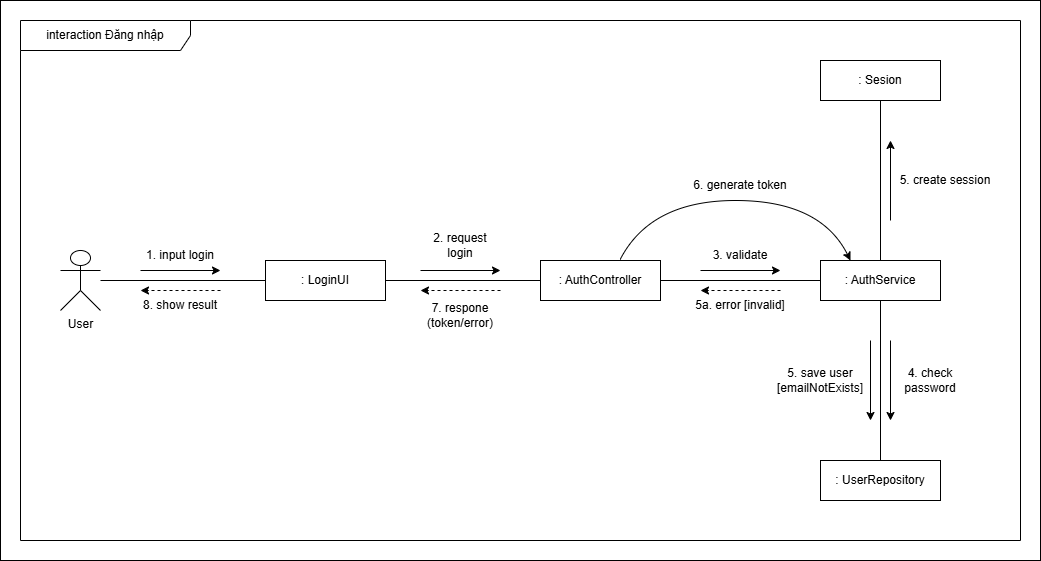

The diagram above was exported from draw.io. Its source (the exported page's mxGraphModel, read from the mxfile embedded in the PNG):
<mxGraphModel dx="1464" dy="783" grid="1" gridSize="10" guides="1" tooltips="1" connect="1" arrows="1" fold="1" page="1" pageScale="1" pageWidth="1169" pageHeight="1654" math="0" shadow="0">
  <root>
    <mxCell id="0" />
    <mxCell id="1" parent="0" />
    <mxCell id="Iz0jVjVn6mckAIehG4-6-1" parent="1" style="shape=umlFrame;whiteSpace=wrap;html=1;pointerEvents=0;width=170;height=30;" value="interaction Đăng nhập" vertex="1">
      <mxGeometry height="520" width="1000" x="440" y="300" as="geometry" />
    </mxCell>
    <mxCell id="Iz0jVjVn6mckAIehG4-6-2" parent="1" style="shape=umlActor;verticalLabelPosition=bottom;verticalAlign=top;html=1;" value="User" vertex="1">
      <mxGeometry height="60" width="40" x="480" y="530" as="geometry" />
    </mxCell>
    <mxCell id="Iz0jVjVn6mckAIehG4-6-3" parent="1" style="rounded=0;whiteSpace=wrap;html=1;" value=": LoginUI" vertex="1">
      <mxGeometry height="40" width="120" x="685" y="540" as="geometry" />
    </mxCell>
    <mxCell id="Iz0jVjVn6mckAIehG4-6-4" parent="1" style="rounded=0;whiteSpace=wrap;html=1;" value=": Sesion" vertex="1">
      <mxGeometry height="40" width="120" x="1240" y="340" as="geometry" />
    </mxCell>
    <mxCell id="Iz0jVjVn6mckAIehG4-6-5" parent="1" style="rounded=0;whiteSpace=wrap;html=1;" value=": UserRepository" vertex="1">
      <mxGeometry height="40" width="120" x="1240" y="740" as="geometry" />
    </mxCell>
    <mxCell id="Iz0jVjVn6mckAIehG4-6-6" parent="1" style="rounded=0;whiteSpace=wrap;html=1;" value=": AuthController" vertex="1">
      <mxGeometry height="40" width="120" x="960" y="540" as="geometry" />
    </mxCell>
    <mxCell id="Iz0jVjVn6mckAIehG4-6-7" parent="1" style="rounded=0;whiteSpace=wrap;html=1;" value=": AuthService" vertex="1">
      <mxGeometry height="40" width="120" x="1240" y="540" as="geometry" />
    </mxCell>
    <mxCell id="Iz0jVjVn6mckAIehG4-6-9" edge="1" parent="1" source="Iz0jVjVn6mckAIehG4-6-2" style="endArrow=none;html=1;rounded=0;" target="Iz0jVjVn6mckAIehG4-6-3" value="">
      <mxGeometry height="50" relative="1" width="50" as="geometry">
        <mxPoint x="600" y="620" as="sourcePoint" />
        <mxPoint x="650" y="570" as="targetPoint" />
      </mxGeometry>
    </mxCell>
    <mxCell id="Iz0jVjVn6mckAIehG4-6-10" edge="1" parent="1" source="Iz0jVjVn6mckAIehG4-6-3" style="endArrow=none;html=1;rounded=0;" target="Iz0jVjVn6mckAIehG4-6-6" value="">
      <mxGeometry height="50" relative="1" width="50" as="geometry">
        <mxPoint x="840" y="550" as="sourcePoint" />
        <mxPoint x="890" y="500" as="targetPoint" />
      </mxGeometry>
    </mxCell>
    <mxCell id="Iz0jVjVn6mckAIehG4-6-11" edge="1" parent="1" source="Iz0jVjVn6mckAIehG4-6-6" style="endArrow=none;html=1;rounded=0;" target="Iz0jVjVn6mckAIehG4-6-7" value="">
      <mxGeometry height="50" relative="1" width="50" as="geometry">
        <mxPoint x="1160" y="510" as="sourcePoint" />
        <mxPoint x="1210" y="460" as="targetPoint" />
      </mxGeometry>
    </mxCell>
    <mxCell id="Iz0jVjVn6mckAIehG4-6-12" edge="1" parent="1" source="Iz0jVjVn6mckAIehG4-6-5" style="endArrow=none;html=1;rounded=0;" target="Iz0jVjVn6mckAIehG4-6-7" value="">
      <mxGeometry height="50" relative="1" width="50" as="geometry">
        <mxPoint x="1230" y="710" as="sourcePoint" />
        <mxPoint x="1280" y="660" as="targetPoint" />
      </mxGeometry>
    </mxCell>
    <mxCell id="Iz0jVjVn6mckAIehG4-6-14" edge="1" parent="1" source="Iz0jVjVn6mckAIehG4-6-7" style="endArrow=none;html=1;rounded=0;" target="Iz0jVjVn6mckAIehG4-6-4" value="">
      <mxGeometry height="50" relative="1" width="50" as="geometry">
        <mxPoint x="1260" y="490" as="sourcePoint" />
        <mxPoint x="1310" y="440" as="targetPoint" />
      </mxGeometry>
    </mxCell>
    <mxCell id="Iz0jVjVn6mckAIehG4-6-15" parent="1" style="text;html=1;whiteSpace=wrap;strokeColor=none;fillColor=none;align=center;verticalAlign=middle;rounded=0;" value="1. input login" vertex="1">
      <mxGeometry height="30" width="80" x="560" y="520" as="geometry" />
    </mxCell>
    <mxCell id="Iz0jVjVn6mckAIehG4-6-16" edge="1" parent="1" style="endArrow=classic;html=1;rounded=0;" value="">
      <mxGeometry height="50" relative="1" width="50" as="geometry">
        <mxPoint x="560" y="550" as="sourcePoint" />
        <mxPoint x="640" y="550" as="targetPoint" />
      </mxGeometry>
    </mxCell>
    <mxCell id="Iz0jVjVn6mckAIehG4-6-17" parent="1" style="text;html=1;whiteSpace=wrap;strokeColor=none;fillColor=none;align=center;verticalAlign=middle;rounded=0;" value="2. request&lt;div&gt;login&lt;/div&gt;" vertex="1">
      <mxGeometry height="30" width="80" x="840" y="510" as="geometry" />
    </mxCell>
    <mxCell id="Iz0jVjVn6mckAIehG4-6-18" edge="1" parent="1" style="endArrow=classic;html=1;rounded=0;" value="">
      <mxGeometry height="50" relative="1" width="50" as="geometry">
        <mxPoint x="840" y="550" as="sourcePoint" />
        <mxPoint x="920" y="550" as="targetPoint" />
      </mxGeometry>
    </mxCell>
    <mxCell id="Iz0jVjVn6mckAIehG4-6-19" parent="1" style="text;html=1;whiteSpace=wrap;strokeColor=none;fillColor=none;align=center;verticalAlign=middle;rounded=0;" value="3. validate" vertex="1">
      <mxGeometry height="30" width="80" x="1120" y="520" as="geometry" />
    </mxCell>
    <mxCell id="Iz0jVjVn6mckAIehG4-6-20" edge="1" parent="1" style="endArrow=classic;html=1;rounded=0;" value="">
      <mxGeometry height="50" relative="1" width="50" as="geometry">
        <mxPoint x="1120" y="550" as="sourcePoint" />
        <mxPoint x="1200" y="550" as="targetPoint" />
      </mxGeometry>
    </mxCell>
    <mxCell id="Iz0jVjVn6mckAIehG4-6-21" edge="1" parent="1" style="endArrow=classic;html=1;rounded=0;" value="">
      <mxGeometry height="50" relative="1" width="50" as="geometry">
        <mxPoint x="1310" y="500" as="sourcePoint" />
        <mxPoint x="1310" y="420" as="targetPoint" />
      </mxGeometry>
    </mxCell>
    <mxCell id="Iz0jVjVn6mckAIehG4-6-22" edge="1" parent="1" style="endArrow=classic;html=1;rounded=0;" value="">
      <mxGeometry height="50" relative="1" width="50" as="geometry">
        <mxPoint x="1310.003333333333" y="619.9999999999998" as="sourcePoint" />
        <mxPoint x="1310.003333333333" y="699.9999999999998" as="targetPoint" />
      </mxGeometry>
    </mxCell>
    <mxCell id="Iz0jVjVn6mckAIehG4-6-23" parent="1" style="text;html=1;whiteSpace=wrap;strokeColor=none;fillColor=none;align=center;verticalAlign=middle;rounded=0;" value="4. check password" vertex="1">
      <mxGeometry height="40" width="80" x="1310" y="640" as="geometry" />
    </mxCell>
    <mxCell id="Iz0jVjVn6mckAIehG4-6-26" edge="1" parent="1" style="endArrow=classic;html=1;rounded=0;" value="">
      <mxGeometry height="50" relative="1" width="50" as="geometry">
        <mxPoint x="1290" y="620" as="sourcePoint" />
        <mxPoint x="1290" y="700" as="targetPoint" />
      </mxGeometry>
    </mxCell>
    <mxCell id="Iz0jVjVn6mckAIehG4-6-27" parent="1" style="text;html=1;whiteSpace=wrap;strokeColor=none;fillColor=none;align=center;verticalAlign=middle;rounded=0;" value="5. save user&lt;div&gt;[emailNotExists]&lt;/div&gt;" vertex="1">
      <mxGeometry height="40" width="80" x="1200" y="640" as="geometry" />
    </mxCell>
    <mxCell id="Iz0jVjVn6mckAIehG4-6-28" parent="1" style="text;html=1;whiteSpace=wrap;strokeColor=none;fillColor=none;align=center;verticalAlign=middle;rounded=0;" value="5. create session" vertex="1">
      <mxGeometry height="40" width="110" x="1310" y="440" as="geometry" />
    </mxCell>
    <mxCell id="Iz0jVjVn6mckAIehG4-6-29" edge="1" parent="1" style="endArrow=classic;html=1;rounded=0;dashed=1;" value="">
      <mxGeometry height="50" relative="1" width="50" as="geometry">
        <mxPoint x="1200" y="570" as="sourcePoint" />
        <mxPoint x="1120" y="570" as="targetPoint" />
      </mxGeometry>
    </mxCell>
    <mxCell id="Iz0jVjVn6mckAIehG4-6-30" parent="1" style="text;html=1;whiteSpace=wrap;strokeColor=none;fillColor=none;align=center;verticalAlign=middle;rounded=0;" value="5a. error&amp;nbsp;&lt;span style=&quot;color: light-dark(rgb(0, 0, 0), rgb(255, 255, 255)); background-color: transparent;&quot;&gt;[invalid]&lt;/span&gt;" vertex="1">
      <mxGeometry height="30" width="100" x="1110" y="570" as="geometry" />
    </mxCell>
    <mxCell id="Iz0jVjVn6mckAIehG4-6-31" edge="1" parent="1" style="endArrow=classic;html=1;rounded=0;dashed=1;" value="">
      <mxGeometry height="50" relative="1" width="50" as="geometry">
        <mxPoint x="920" y="570" as="sourcePoint" />
        <mxPoint x="840" y="570" as="targetPoint" />
      </mxGeometry>
    </mxCell>
    <mxCell id="Iz0jVjVn6mckAIehG4-6-32" parent="1" style="text;html=1;whiteSpace=wrap;strokeColor=none;fillColor=none;align=center;verticalAlign=middle;rounded=0;" value="7. respone&lt;div&gt;(token/error)&lt;/div&gt;" vertex="1">
      <mxGeometry height="30" width="80" x="840" y="580" as="geometry" />
    </mxCell>
    <mxCell id="Iz0jVjVn6mckAIehG4-6-33" parent="1" style="text;html=1;whiteSpace=wrap;strokeColor=none;fillColor=none;align=center;verticalAlign=middle;rounded=0;" value="8. show result" vertex="1">
      <mxGeometry height="30" width="80" x="560" y="570" as="geometry" />
    </mxCell>
    <mxCell id="Iz0jVjVn6mckAIehG4-6-34" edge="1" parent="1" style="endArrow=classic;html=1;rounded=0;dashed=1;" value="">
      <mxGeometry height="50" relative="1" width="50" as="geometry">
        <mxPoint x="640" y="570" as="sourcePoint" />
        <mxPoint x="560" y="570" as="targetPoint" />
      </mxGeometry>
    </mxCell>
    <mxCell id="lektbLDFimRK3JTgLekD-1" edge="1" parent="1" source="Iz0jVjVn6mckAIehG4-6-6" style="curved=1;endArrow=classic;html=1;rounded=0;exitX=0.663;exitY=-0.02;exitDx=0;exitDy=0;entryX=0.25;entryY=0;entryDx=0;entryDy=0;exitPerimeter=0;" target="Iz0jVjVn6mckAIehG4-6-7" value="">
      <mxGeometry height="50" relative="1" width="50" as="geometry">
        <Array as="points">
          <mxPoint x="1070" y="480" />
          <mxPoint x="1240" y="480" />
        </Array>
        <mxPoint x="1040" y="520" as="sourcePoint" />
        <mxPoint x="1090" y="470" as="targetPoint" />
      </mxGeometry>
    </mxCell>
    <mxCell id="lektbLDFimRK3JTgLekD-2" parent="1" style="text;html=1;whiteSpace=wrap;strokeColor=none;fillColor=none;align=center;verticalAlign=middle;rounded=0;" value="6. generate token" vertex="1">
      <mxGeometry height="30" width="120" x="1100" y="450" as="geometry" />
    </mxCell>
    <mxCell id="qInkim7qeq3GfVzhb4p3-1" parent="1" style="rounded=0;whiteSpace=wrap;html=1;fillStyle=hatch;gradientColor=default;fillColor=none;" value="" vertex="1">
      <mxGeometry height="560" width="1040" x="420" y="280" as="geometry" />
    </mxCell>
  </root>
</mxGraphModel>